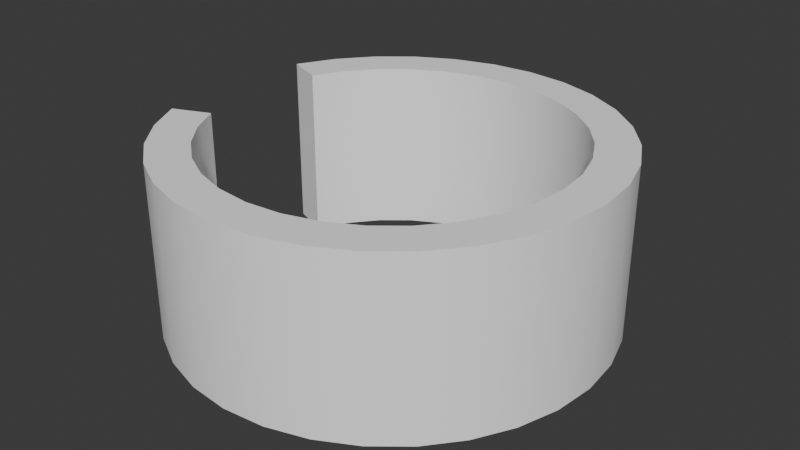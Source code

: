 # Source: tower.blend  (saved by Blender 4.1.24; exported with 4.5.12 LTS)
import bpy
from mathutils import Matrix  # noqa: F401  (used for matrix-valued properties, if any)

bpy.ops.wm.read_factory_settings(use_empty=True)
scene = bpy.context.scene
scene.name = 'Scene'

# ---- collections
col_collection = bpy.data.collections.new('Collection'); scene.collection.children.link(col_collection)

# ---- materials (node trees are filled in below, after node groups)
mat_material_001 = bpy.data.materials.new('Material.001')
mat_material_001.use_transparent_shadow = False

# ---- material node trees
mat_material_001.use_nodes = True; mat_material_001.node_tree.nodes.clear()
_N = mat_material_001.node_tree.nodes; _L = mat_material_001.node_tree.links
n0 = _N.new('ShaderNodeBsdfPrincipled'); n0.name = 'Principled BSDF'; n0.location = (10, 300)
n0.inputs[0].default_value = (1.0, 1.0, 1.0, 1.0)
n1 = _N.new('ShaderNodeOutputMaterial'); n1.name = 'Material Output'; n1.location = (300, 300)
_L.new(n0.outputs[0], n1.inputs[0])
n1.is_active_output = True

# ---- world
world_world = bpy.data.worlds.new('World'); scene.world = world_world
world_world.use_nodes = True; world_world.node_tree.nodes.clear()
_N = world_world.node_tree.nodes; _L = world_world.node_tree.links
n0 = _N.new('ShaderNodeOutputWorld'); n0.name = 'World Output'; n0.location = (300, 300)
n1 = _N.new('ShaderNodeBackground'); n1.name = 'Background'; n1.location = (10, 300)
n1.inputs[0].default_value = (0.05088, 0.05088, 0.05088, 1.0)
_L.new(n1.outputs[0], n0.inputs[0])
n0.is_active_output = True
world_world.color = (0.05088, 0.05088, 0.05088)
world_world.use_sun_shadow = False
world_world.sun_shadow_jitter_overblur = 0.0

# ---- meshes
me_cylinder = bpy.data.meshes.new('Cylinder')
me_cylinder.from_pydata([(-4.843e-08, 5.0, 0.0), (-5.19e-08, 4.073, 4.0), (0.9755, 4.904, 0.0), (0.7946, 3.995, 4.0), (1.913, 4.619, 0.0), (1.559, 3.763, 4.0), (2.778, 4.157, 0.0), (2.263, 3.387, 4.0), (3.536, 3.536, 0.0), (2.88, 2.88, 4.0), (4.157, 2.778, 0.0), (3.387, 2.263, 4.0), (4.619, 1.913, 0.0), (3.763, 1.559, 4.0), (4.904, 0.9755, 0.0), (3.995, 0.7946, 4.0), (5.0, -7.451e-09, 0.0), (4.073, -7.451e-09, 4.0), (4.904, -0.9755, 0.0), (3.995, -0.7946, 4.0), (4.619, -1.913, 0.0), (3.763, -1.559, 4.0), (4.157, -2.778, 0.0), (3.387, -2.263, 4.0), (3.536, -3.536, 0.0), (2.88, -2.88, 4.0), (2.778, -4.157, 0.0), (2.263, -3.387, 4.0), (1.913, -4.619, 0.0), (1.559, -3.763, 4.0), (0.9755, -4.904, 0.0), (0.7946, -3.995, 4.0), (-4.843e-08, -5.0, 0.0), (-5.19e-08, -4.073, 4.0), (-0.9755, -4.904, 0.0), (-0.7946, -3.995, 4.0), (-1.913, -4.619, 0.0), (-1.559, -3.763, 4.0), (-2.778, -4.157, 0.0), (-2.263, -3.387, 4.0), (-3.536, -3.536, 0.0), (-2.88, -2.88, 4.0), (-4.157, -2.778, 0.0), (-3.387, -2.263, 4.0), (-4.619, -1.913, 0.0), (-3.763, -1.559, 4.0), (-4.619, 1.913, 0.0), (-3.763, 1.559, 4.0), (-4.157, 2.778, 0.0), (-3.387, 2.263, 4.0), (-3.536, 3.536, 0.0), (-2.88, 2.88, 4.0), (-2.778, 4.157, 0.0), (-2.263, 3.387, 4.0), (-1.913, 4.619, 0.0), (-1.559, 3.763, 4.0), (-0.9755, 4.904, 0.0), (-0.7946, 3.995, 4.0), (0.9755, 4.904, 4.0), (-4.843e-08, 5.0, 4.0), (1.913, 4.619, 4.0), (2.778, 4.157, 4.0), (3.536, 3.536, 4.0), (4.157, 2.778, 4.0), (4.619, 1.913, 4.0), (4.904, 0.9755, 4.0), (5.0, -7.451e-09, 4.0), (4.904, -0.9755, 4.0), (4.619, -1.913, 4.0), (4.157, -2.778, 4.0), (3.536, -3.536, 4.0), (2.778, -4.157, 4.0), (1.913, -4.619, 4.0), (0.9755, -4.904, 4.0), (-4.843e-08, -5.0, 4.0), (-0.9755, -4.904, 4.0), (-1.913, -4.619, 4.0), (-2.778, -4.157, 4.0), (-3.536, -3.536, 4.0), (-4.157, -2.778, 4.0), (-4.619, -1.913, 4.0), (-4.619, 1.913, 4.0), (-4.157, 2.778, 4.0), (-3.536, 3.536, 4.0), (-2.778, 4.157, 4.0), (-1.913, 4.619, 4.0), (-0.9755, 4.904, 4.0), (-2.361e-07, 4.073, -3.725e-08), (0.7946, 3.995, -3.725e-08), (1.559, 3.763, -3.725e-08), (2.263, 3.387, -3.725e-08), (2.88, 2.88, -3.725e-08), (3.387, 2.263, -3.725e-08), (3.763, 1.559, -3.725e-08), (3.995, 0.7946, -3.725e-08), (4.073, -7.451e-09, -3.725e-08), (3.995, -0.7946, -3.725e-08), (3.763, -1.559, -3.725e-08), (3.387, -2.263, -3.725e-08), (2.88, -2.88, -3.725e-08), (2.263, -3.387, -3.725e-08), (1.559, -3.763, -3.725e-08), (0.7946, -3.995, -3.725e-08), (-2.361e-07, -4.073, -3.725e-08), (-0.7946, -3.995, -3.725e-08), (-1.559, -3.763, -3.725e-08), (-2.263, -3.387, -3.725e-08), (-2.88, -2.88, -3.725e-08), (-3.387, -2.263, -3.725e-08), (-3.763, -1.559, -3.725e-08), (-3.763, 1.559, -3.725e-08), (-3.387, 2.263, -3.725e-08), (-2.88, 2.88, -3.725e-08), (-2.263, 3.387, -3.725e-08), (-1.559, 3.763, -3.725e-08), (-0.7946, 3.995, -3.725e-08)], [], [(0, 59, 58, 2), (2, 58, 60, 4), (4, 60, 61, 6), (6, 61, 62, 8), (8, 62, 63, 10), (10, 63, 64, 12), (12, 64, 65, 14), (14, 65, 66, 16), (16, 66, 67, 18), (18, 67, 68, 20), (20, 68, 69, 22), (22, 69, 70, 24), (24, 70, 71, 26), (26, 71, 72, 28), (28, 72, 73, 30), (30, 73, 74, 32), (32, 74, 75, 34), (34, 75, 76, 36), (36, 76, 77, 38), (38, 77, 78, 40), (40, 78, 79, 42), (42, 79, 80, 44), (46, 81, 82, 48), (48, 82, 83, 50), (50, 83, 84, 52), (52, 84, 85, 54), (23, 21, 97, 98), (54, 85, 86, 56), (56, 86, 59, 0), (1, 3, 58, 59), (3, 5, 60, 58), (5, 7, 61, 60), (7, 9, 62, 61), (9, 11, 63, 62), (11, 13, 64, 63), (13, 15, 65, 64), (15, 17, 66, 65), (17, 19, 67, 66), (19, 21, 68, 67), (21, 23, 69, 68), (23, 25, 70, 69), (25, 27, 71, 70), (27, 29, 72, 71), (29, 31, 73, 72), (31, 33, 74, 73), (33, 35, 75, 74), (35, 37, 76, 75), (37, 39, 77, 76), (39, 41, 78, 77), (41, 43, 79, 78), (43, 45, 80, 79), (81, 46, 110, 47), (47, 49, 82, 81), (49, 51, 83, 82), (51, 53, 84, 83), (53, 55, 85, 84), (55, 57, 86, 85), (57, 1, 59, 86), (25, 23, 98, 99), (80, 45, 109, 44), (27, 25, 99, 100), (49, 47, 110, 111), (29, 27, 100, 101), (3, 1, 87, 88), (51, 49, 111, 112), (31, 29, 101, 102), (5, 3, 88, 89), (53, 51, 112, 113), (33, 31, 102, 103), (7, 5, 89, 90), (55, 53, 113, 114), (35, 33, 103, 104), (9, 7, 90, 91), (57, 55, 114, 115), (37, 35, 104, 105), (11, 9, 91, 92), (1, 57, 115, 87), (39, 37, 105, 106), (13, 11, 92, 93), (41, 39, 106, 107), (15, 13, 93, 94), (43, 41, 107, 108), (17, 15, 94, 95), (45, 43, 108, 109), (19, 17, 95, 96), (21, 19, 96, 97)])
me_cylinder.polygons.foreach_set('use_smooth', [True] * 86)
_k = set([(0, 2), (0, 56), (1, 3), (1, 57), (2, 4), (3, 5), (4, 6), (5, 7), (6, 8), (7, 9), (8, 10), (9, 11), (10, 12), (11, 13), (12, 14), (13, 15), (14, 16), (15, 17), (16, 18), (17, 19), (18, 20), (19, 21), (20, 22), (21, 23), (22, 24), (23, 25), (24, 26), (25, 27), (26, 28), (27, 29), (28, 30), (29, 31), (30, 32), (31, 33), (32, 34), (33, 35), (34, 36), (35, 37), (36, 38), (37, 39), (38, 40), (39, 41), (40, 42), (41, 43), (42, 44), (43, 45), (44, 80), (45, 80), (45, 109), (46, 48), (46, 81), (47, 49), (47, 81), (47, 110), (48, 50), (49, 51), (50, 52), (51, 53), (52, 54), (53, 55), (54, 56), (55, 57), (58, 59), (58, 60), (59, 86), (60, 61), (61, 62), (62, 63), (63, 64), (64, 65), (65, 66), (66, 67), (67, 68), (68, 69), (69, 70), (70, 71), (71, 72), (72, 73), (73, 74), (74, 75), (75, 76), (76, 77), (77, 78), (78, 79), (79, 80), (81, 82), (82, 83), (83, 84), (84, 85), (85, 86), (87, 88), (87, 115), (88, 89), (89, 90), (90, 91), (91, 92), (92, 93), (93, 94), (94, 95), (95, 96), (96, 97), (97, 98), (98, 99), (99, 100), (100, 101), (101, 102), (102, 103), (103, 104), (104, 105), (105, 106), (106, 107), (107, 108), (108, 109), (110, 111), (111, 112), (112, 113), (113, 114), (114, 115)])
me_cylinder.attributes.new('sharp_edge', 'BOOLEAN', 'EDGE').data.foreach_set('value', [ (min(e.vertices), max(e.vertices)) in _k for e in me_cylinder.edges])
_uv = me_cylinder.uv_layers.new(name='UVMap')
_uv.uv.foreach_set('vector', [1.0, 0.5, 1.0, 1.0, 0.9688, 1.0, 0.9688, 0.5, 0.9688, 0.5, 0.9688, 1.0, 0.9375, 1.0, 0.9375, 0.5, 0.9375, 0.5, 0.9375, 1.0, 0.9062, 1.0, 0.9062, 0.5, 0.9062, 0.5, 0.9062, 1.0, 0.875, 1.0, 0.875, 0.5, 0.875, 0.5, 0.875, 1.0, 0.8438, 1.0, 0.8438, 0.5, 0.8438, 0.5, 0.8438, 1.0, 0.8125, 1.0, 0.8125, 0.5, 0.8125, 0.5, 0.8125, 1.0, 0.7812, 1.0, 0.7812, 0.5, 0.7812, 0.5, 0.7812, 1.0, 0.75, 1.0, 0.75, 0.5, 0.75, 0.5, 0.75, 1.0, 0.7188, 1.0, 0.7188, 0.5, 0.7188, 0.5, 0.7188, 1.0, 0.6875, 1.0, 0.6875, 0.5, 0.6875, 0.5, 0.6875, 1.0, 0.6562, 1.0, 0.6562, 0.5, 0.6562, 0.5, 0.6562, 1.0, 0.625, 1.0, 0.625, 0.5, 0.625, 0.5, 0.625, 1.0, 0.5938, 1.0, 0.5938, 0.5, 0.5938, 0.5, 0.5938, 1.0, 0.5625, 1.0, 0.5625, 0.5, 0.5625, 0.5, 0.5625, 1.0, 0.5312, 1.0, 0.5312, 0.5, 0.5312, 0.5, 0.5312, 1.0, 0.5, 1.0, 0.5, 0.5, 0.5, 0.5, 0.5, 1.0, 0.4688, 1.0, 0.4688, 0.5, 0.4688, 0.5, 0.4688, 1.0, 0.4375, 1.0, 0.4375, 0.5, 0.4375, 0.5, 0.4375, 1.0, 0.4062, 1.0, 0.4062, 0.5, 0.4062, 0.5, 0.4062, 1.0, 0.375, 1.0, 0.375, 0.5, 0.375, 0.5, 0.375, 1.0, 0.3438, 1.0, 0.3438, 0.5, 0.3438, 0.5, 0.3438, 1.0, 0.3125, 1.0, 0.3125, 0.5, 0.1875, 0.5, 0.1875, 1.0, 0.1562, 1.0, 0.1562, 0.5, 0.1562, 0.5, 0.1562, 1.0, 0.125, 1.0, 0.125, 0.5, 0.125, 0.5, 0.125, 1.0, 0.09375, 1.0, 0.09375, 0.5, 0.09375, 0.5, 0.09375, 1.0, 0.0625, 1.0, 0.0625, 0.5, 0.4126, 0.1414, 0.4306, 0.1752, 0.4306, 0.1752, 0.4126, 0.1414, 0.0625, 0.5, 0.0625, 1.0, 0.03125, 1.0, 0.03125, 0.5, 0.03125, 0.5, 0.03125, 1.0, 0.0, 1.0, 0.0, 0.5, 0.25, 0.4455, 0.2881, 0.4417, 0.2968, 0.4854, 0.25, 0.49, 0.2881, 0.4417, 0.3248, 0.4306, 0.3418, 0.4717, 0.2968, 0.4854, 0.3248, 0.4306, 0.3586, 0.4126, 0.3833, 0.4496, 0.3418, 0.4717, 0.3586, 0.4126, 0.3882, 0.3882, 0.4197, 0.4197, 0.3833, 0.4496, 0.3882, 0.3882, 0.4126, 0.3586, 0.4496, 0.3833, 0.4197, 0.4197, 0.4126, 0.3586, 0.4306, 0.3248, 0.4717, 0.3418, 0.4496, 0.3833, 0.4306, 0.3248, 0.4417, 0.2881, 0.4854, 0.2968, 0.4717, 0.3418, 0.4417, 0.2881, 0.4455, 0.25, 0.49, 0.25, 0.4854, 0.2968, 0.4455, 0.25, 0.4417, 0.2119, 0.4854, 0.2032, 0.49, 0.25, 0.4417, 0.2119, 0.4306, 0.1752, 0.4717, 0.1582, 0.4854, 0.2032, 0.4306, 0.1752, 0.4126, 0.1414, 0.4496, 0.1167, 0.4717, 0.1582, 0.4126, 0.1414, 0.3882, 0.1118, 0.4197, 0.08029, 0.4496, 0.1167, 0.3882, 0.1118, 0.3586, 0.08745, 0.3833, 0.05045, 0.4197, 0.08029, 0.3586, 0.08745, 0.3248, 0.06938, 0.3418, 0.02827, 0.3833, 0.05045, 0.3248, 0.06938, 0.2881, 0.05825, 0.2968, 0.01461, 0.3418, 0.02827, 0.2881, 0.05825, 0.25, 0.0545, 0.25, 0.01, 0.2968, 0.01461, 0.25, 0.0545, 0.2119, 0.05825, 0.2032, 0.01461, 0.25, 0.01, 0.2119, 0.05825, 0.1752, 0.06938, 0.1582, 0.02827, 0.2032, 0.01461, 0.1752, 0.06938, 0.1414, 0.08745, 0.1167, 0.05045, 0.1582, 0.02827, 0.1414, 0.08745, 0.1118, 0.1118, 0.08029, 0.08029, 0.1167, 0.05045, 0.1118, 0.1118, 0.08745, 0.1414, 0.05045, 0.1167, 0.08029, 0.08029, 0.08745, 0.1414, 0.06938, 0.1752, 0.02827, 0.1582, 0.05045, 0.1167, 0.02827, 0.3418, 0.1875, 0.5, 0.06938, 0.3248, 0.06938, 0.3248, 0.06938, 0.3248, 0.08745, 0.3586, 0.05045, 0.3833, 0.02827, 0.3418, 0.08745, 0.3586, 0.1118, 0.3882, 0.08029, 0.4197, 0.05045, 0.3833, 0.1118, 0.3882, 0.1414, 0.4126, 0.1167, 0.4496, 0.08029, 0.4197, 0.1414, 0.4126, 0.1752, 0.4306, 0.1582, 0.4717, 0.1167, 0.4496, 0.1752, 0.4306, 0.2119, 0.4417, 0.2032, 0.4854, 0.1582, 0.4717, 0.2119, 0.4417, 0.25, 0.4455, 0.25, 0.49, 0.2032, 0.4854, 0.3882, 0.1118, 0.4126, 0.1414, 0.4126, 0.1414, 0.3882, 0.1118, 0.02827, 0.1582, 0.06938, 0.1752, 0.06938, 0.1752, 0.3125, 0.5, 0.3586, 0.08745, 0.3882, 0.1118, 0.3882, 0.1118, 0.3586, 0.08745, 0.08745, 0.3586, 0.06938, 0.3248, 0.06938, 0.3248, 0.08745, 0.3586, 0.3248, 0.06938, 0.3586, 0.08745, 0.3586, 0.08745, 0.3248, 0.06938, 0.2881, 0.4417, 0.25, 0.4455, 0.25, 0.4455, 0.2881, 0.4417, 0.1118, 0.3882, 0.08745, 0.3586, 0.08745, 0.3586, 0.1118, 0.3882, 0.2881, 0.05825, 0.3248, 0.06938, 0.3248, 0.06938, 0.2881, 0.05825, 0.3248, 0.4306, 0.2881, 0.4417, 0.2881, 0.4417, 0.3248, 0.4306, 0.1414, 0.4126, 0.1118, 0.3882, 0.1118, 0.3882, 0.1414, 0.4126, 0.25, 0.0545, 0.2881, 0.05825, 0.2881, 0.05825, 0.25, 0.0545, 0.3586, 0.4126, 0.3248, 0.4306, 0.3248, 0.4306, 0.3586, 0.4126, 0.1752, 0.4306, 0.1414, 0.4126, 0.1414, 0.4126, 0.1752, 0.4306, 0.2119, 0.05825, 0.25, 0.0545, 0.25, 0.0545, 0.2119, 0.05825, 0.3882, 0.3882, 0.3586, 0.4126, 0.3586, 0.4126, 0.3882, 0.3882, 0.2119, 0.4417, 0.1752, 0.4306, 0.1752, 0.4306, 0.2119, 0.4417, 0.1752, 0.06938, 0.2119, 0.05825, 0.2119, 0.05825, 0.1752, 0.06938, 0.4126, 0.3586, 0.3882, 0.3882, 0.3882, 0.3882, 0.4126, 0.3586, 0.25, 0.4455, 0.2119, 0.4417, 0.2119, 0.4417, 0.25, 0.4455, 0.1414, 0.08745, 0.1752, 0.06938, 0.1752, 0.06938, 0.1414, 0.08745, 0.4306, 0.3248, 0.4126, 0.3586, 0.4126, 0.3586, 0.4306, 0.3248, 0.1118, 0.1118, 0.1414, 0.08745, 0.1414, 0.08745, 0.1118, 0.1118, 0.4417, 0.2881, 0.4306, 0.3248, 0.4306, 0.3248, 0.4417, 0.2881, 0.08745, 0.1414, 0.1118, 0.1118, 0.1118, 0.1118, 0.08745, 0.1414, 0.4455, 0.25, 0.4417, 0.2881, 0.4417, 0.2881, 0.4455, 0.25, 0.06938, 0.1752, 0.08745, 0.1414, 0.08745, 0.1414, 0.06938, 0.1752, 0.4417, 0.2119, 0.4455, 0.25, 0.4455, 0.25, 0.4417, 0.2119, 0.4306, 0.1752, 0.4417, 0.2119, 0.4417, 0.2119, 0.4306, 0.1752])
me_cylinder.materials.append(mat_material_001)
me_cylinder.update()

# ---- objects
ob_cylinder_col = bpy.data.objects.new('Cylinder-col', me_cylinder)

# ---- transforms, parenting, visibility, modifiers, constraints
ob_cylinder_col.location = (0.0, 0.0, 0.0)

# ---- collection membership
col_collection.objects.link(ob_cylinder_col)

# ---- scene / render settings (as saved in the file)
scene.frame_start = 1; scene.frame_end = 250; scene.frame_set(1)
scene.render.engine = 'BLENDER_EEVEE_NEXT'
scene.cycles.sampling_pattern = 'TABULATED_SOBOL'
scene.eevee.ray_tracing_options.trace_max_roughness = 0.0
bpy.context.view_layer.update()

# ---- added for rendering (the .blend has no active camera and no usable light): camera, sun
cam_auto = bpy.data.cameras.new('AutoCamera')
cam_auto.lens = 50.0
cam_auto.sensor_width = 36.0
cam_auto.clip_end = 1000.0
ob_auto_camera = bpy.data.objects.new('AutoCamera', cam_auto)
scene.collection.objects.link(ob_auto_camera)
ob_auto_camera.location = (13.5512, -16.033, 12.6887)
ob_auto_camera.rotation_euler = (1.09748, -7.21219e-08, 0.694738)
scene.camera = ob_auto_camera
light_auto_sun = bpy.data.lights.new('AutoSun', 'SUN')
light_auto_sun.energy = 3.0
light_auto_sun.angle = 0.0523599
ob_auto_sun = bpy.data.objects.new('AutoSun', light_auto_sun)
scene.collection.objects.link(ob_auto_sun)
ob_auto_sun.rotation_euler = (0.872665, 0.174533, 0.523599)
bpy.context.view_layer.update()
